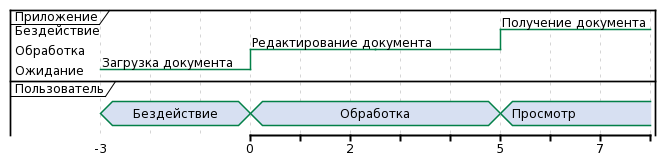

The diagram above was rendered by PlantUML. Its source (embedded in the PNG):
@startuml
robust "Приложение" as WB
concise "Пользователь" as WU
@-3
WU is Бездействие
WB is Ожидание : Загрузка документа

@0
WU is Обработка 
WB is Обработка : Редактирование документа

@2.5
WB is Обработка


@5
WU is Просмотр
WB is Бездействие : Получение документа


@7
@enduml